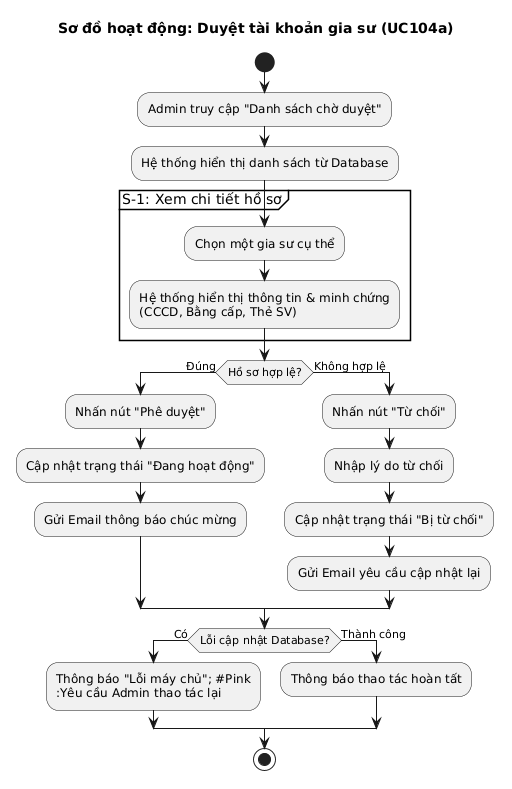

The diagram above was rendered by PlantUML. Its source (embedded in the PNG):
@startuml
title Sơ đồ hoạt động: Duyệt tài khoản gia sư (UC104a)
skinparam shadowing false
skinparam ConditionEndStyle hline

start

:Admin truy cập "Danh sách chờ duyệt";
:Hệ thống hiển thị danh sách từ Database;

partition "S-1: Xem chi tiết hồ sơ" {
    :Chọn một gia sư cụ thể;
    :Hệ thống hiển thị thông tin & minh chứng\n(CCCD, Bằng cấp, Thẻ SV);
}

if (Hồ sơ hợp lệ?) then (Đúng)
    :Nhấn nút "Phê duyệt";
    :Cập nhật trạng thái "Đang hoạt động";
    :Gửi Email thông báo chúc mừng; <<expand>>
else (Không hợp lệ)
    :Nhấn nút "Từ chối";
    :Nhập lý do từ chối;
    :Cập nhật trạng thái "Bị từ chối";
    :Gửi Email yêu cầu cập nhật lại; <<expand>>
endif

if (Lỗi cập nhật Database?) then (Có)
    :Thông báo "Lỗi máy chủ"; #Pink
    :Yêu cầu Admin thao tác lại;
else (Thành công)
    :Thông báo thao tác hoàn tất;
endif

stop
@enduml